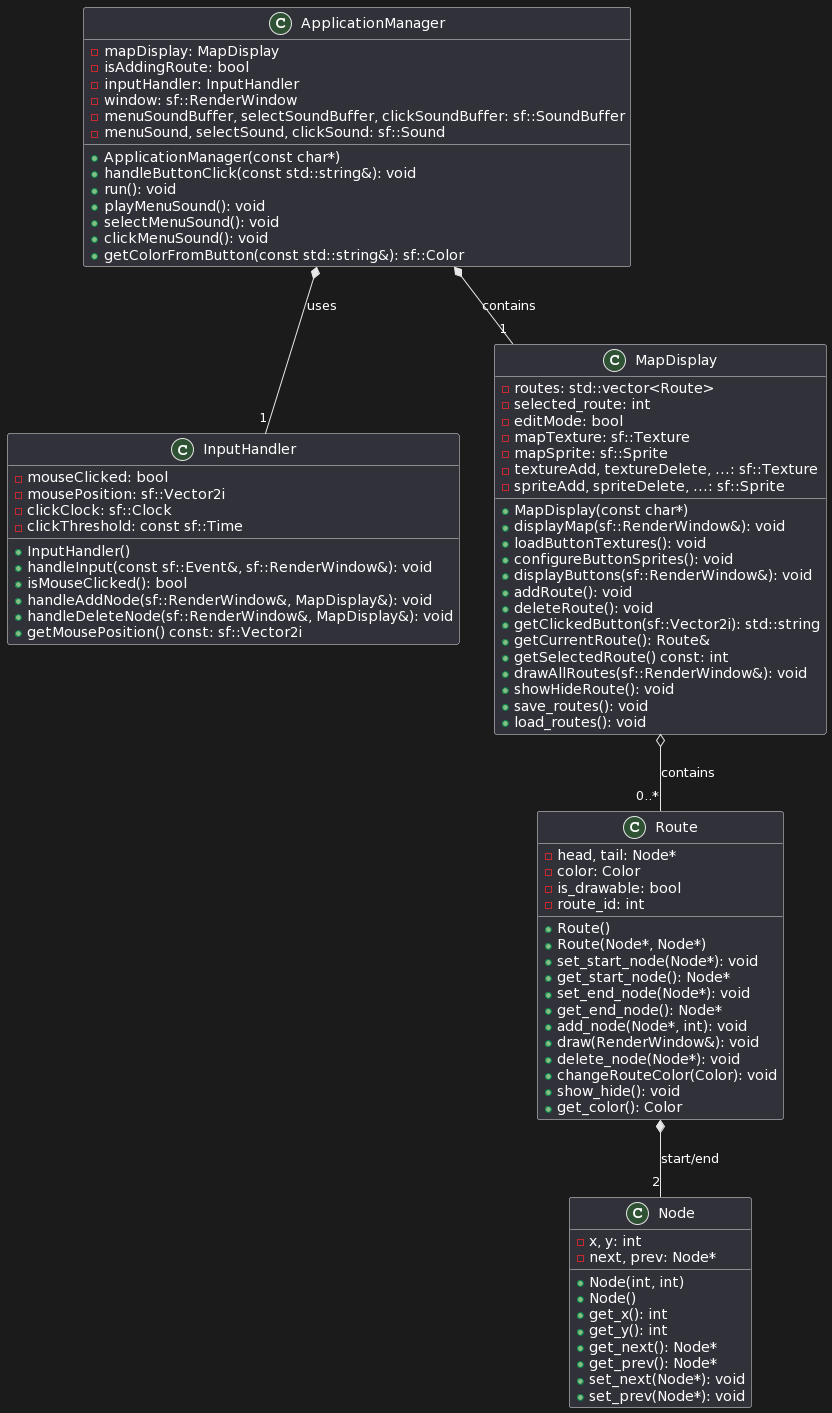

The diagram above was rendered by PlantUML. Its source (embedded in the PNG):
@startuml
class ApplicationManager {
    - mapDisplay: MapDisplay
    - isAddingRoute: bool
    - inputHandler: InputHandler
    - window: sf::RenderWindow
    - menuSoundBuffer, selectSoundBuffer, clickSoundBuffer: sf::SoundBuffer
    - menuSound, selectSound, clickSound: sf::Sound
    + ApplicationManager(const char*)
    + handleButtonClick(const std::string&): void
    + run(): void
    + playMenuSound(): void
    + selectMenuSound(): void
    + clickMenuSound(): void
    + getColorFromButton(const std::string&): sf::Color
}

class InputHandler {
    - mouseClicked: bool
    - mousePosition: sf::Vector2i
    - clickClock: sf::Clock
    - clickThreshold: const sf::Time
    + InputHandler()
    + handleInput(const sf::Event&, sf::RenderWindow&): void
    + isMouseClicked(): bool
    + handleAddNode(sf::RenderWindow&, MapDisplay&): void
    + handleDeleteNode(sf::RenderWindow&, MapDisplay&): void
    + getMousePosition() const: sf::Vector2i
}

class MapDisplay {
    - routes: std::vector<Route>
    - selected_route: int
    - editMode: bool
    - mapTexture: sf::Texture
    - mapSprite: sf::Sprite
    - textureAdd, textureDelete, ...: sf::Texture
    - spriteAdd, spriteDelete, ...: sf::Sprite
    + MapDisplay(const char*)
    + displayMap(sf::RenderWindow&): void
    + loadButtonTextures(): void
    + configureButtonSprites(): void
    + displayButtons(sf::RenderWindow&): void
    + addRoute(): void
    + deleteRoute(): void
    + getClickedButton(sf::Vector2i): std::string
    + getCurrentRoute(): Route&
    + getSelectedRoute() const: int
    + drawAllRoutes(sf::RenderWindow&): void
    + showHideRoute(): void
    + save_routes(): void
    + load_routes(): void
}

class Node {
    - x, y: int
    - next, prev: Node*
    + Node(int, int)
    + Node()
    + get_x(): int
    + get_y(): int
    + get_next(): Node*
    + get_prev(): Node*
    + set_next(Node*): void
    + set_prev(Node*): void
}

class Route {
    - head, tail: Node*
    - color: Color
    - is_drawable: bool
    - route_id: int
    + Route()
    + Route(Node*, Node*)
    + set_start_node(Node*): void
    + get_start_node(): Node*
    + set_end_node(Node*): void
    + get_end_node(): Node*
    + add_node(Node*, int): void
    + draw(RenderWindow&): void
    + delete_node(Node*): void
    + changeRouteColor(Color): void
    + show_hide(): void
    + get_color(): Color
}

ApplicationManager *-- "1" MapDisplay : contains
ApplicationManager *-- "1" InputHandler : uses
MapDisplay o-- "0..*" Route : contains
Route *-- "2" Node : start/end
@enduml